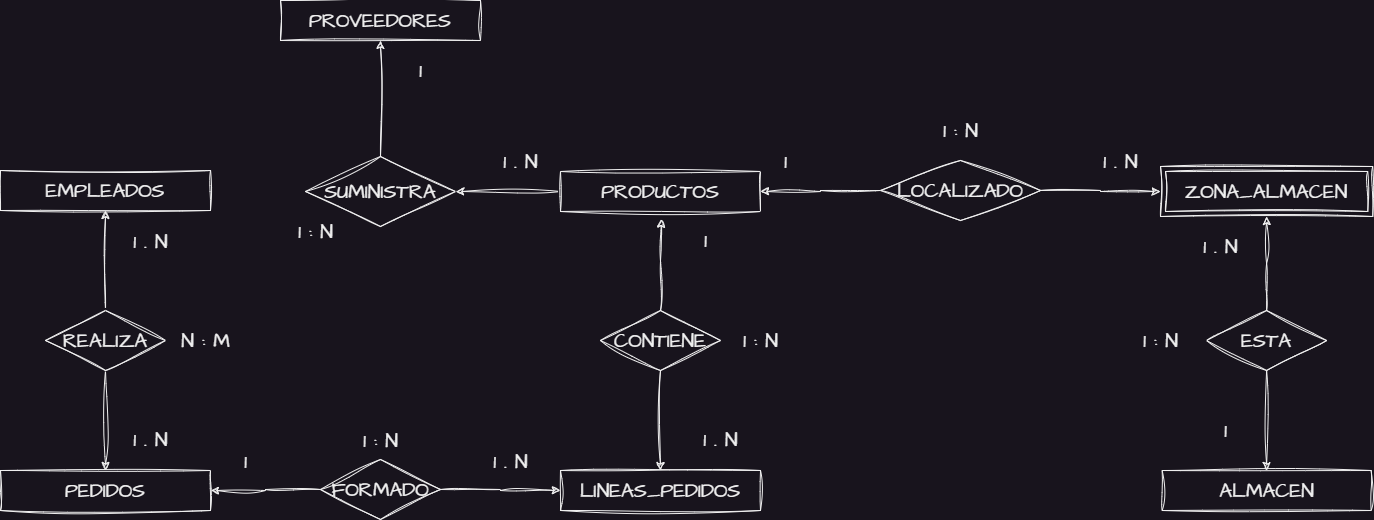

The diagram above was exported from draw.io. Its source (the exported page's mxGraphModel, read from the mxfile embedded in the PNG):
<mxGraphModel dx="2000" dy="476" grid="1" gridSize="10" guides="1" tooltips="1" connect="1" arrows="1" fold="1" page="1" pageScale="1" pageWidth="850" pageHeight="1100" math="0" shadow="0" extFonts="Permanent Marker^https://fonts.googleapis.com/css?family=Permanent+Marker">
  <root>
    <mxCell id="0" />
    <mxCell id="1" parent="0" />
    <mxCell id="zSjWH4uWxTUyNHKqEGdM-1" value="PROVEEDORES" style="whiteSpace=wrap;html=1;align=center;sketch=1;hachureGap=4;jiggle=2;curveFitting=1;fontFamily=Architects Daughter;fontSource=https%3A%2F%2Ffonts.googleapis.com%2Fcss%3Ffamily%3DArchitects%2BDaughter;fontSize=20;" parent="1" vertex="1">
      <mxGeometry x="-410" y="291" width="200" height="40" as="geometry" />
    </mxCell>
    <mxCell id="zSjWH4uWxTUyNHKqEGdM-2" value="EMPLEADOS" style="whiteSpace=wrap;html=1;align=center;sketch=1;hachureGap=4;jiggle=2;curveFitting=1;fontFamily=Architects Daughter;fontSource=https%3A%2F%2Ffonts.googleapis.com%2Fcss%3Ffamily%3DArchitects%2BDaughter;fontSize=20;" parent="1" vertex="1">
      <mxGeometry x="-690" y="461" width="210" height="40" as="geometry" />
    </mxCell>
    <mxCell id="V1r9y7VWGdYZ32SiIuxf-11" style="edgeStyle=orthogonalEdgeStyle;rounded=0;sketch=1;hachureGap=4;jiggle=2;curveFitting=1;orthogonalLoop=1;jettySize=auto;html=1;exitX=0;exitY=0.5;exitDx=0;exitDy=0;entryX=1;entryY=0.5;entryDx=0;entryDy=0;fontFamily=Architects Daughter;fontSource=https%3A%2F%2Ffonts.googleapis.com%2Fcss%3Ffamily%3DArchitects%2BDaughter;fontSize=16;" parent="1" source="zSjWH4uWxTUyNHKqEGdM-38" target="MqnETYJUOhzJDKWicLjn-1" edge="1">
      <mxGeometry relative="1" as="geometry">
        <mxPoint x="22.25999999999999" y="362" as="targetPoint" />
      </mxGeometry>
    </mxCell>
    <mxCell id="zSjWH4uWxTUyNHKqEGdM-38" value="PRODUCTOS" style="whiteSpace=wrap;html=1;align=center;sketch=1;hachureGap=4;jiggle=2;curveFitting=1;fontFamily=Architects Daughter;fontSource=https%3A%2F%2Ffonts.googleapis.com%2Fcss%3Ffamily%3DArchitects%2BDaughter;fontSize=20;" parent="1" vertex="1">
      <mxGeometry x="-130" y="462" width="200" height="40" as="geometry" />
    </mxCell>
    <mxCell id="d2zbAkIhl4tn9V-3MySu-4" style="edgeStyle=orthogonalEdgeStyle;rounded=0;sketch=1;hachureGap=4;jiggle=2;curveFitting=1;orthogonalLoop=1;jettySize=auto;html=1;exitX=0.5;exitY=0;exitDx=0;exitDy=0;entryX=0.5;entryY=1;entryDx=0;entryDy=0;fontFamily=Architects Daughter;fontSource=https%3A%2F%2Ffonts.googleapis.com%2Fcss%3Ffamily%3DArchitects%2BDaughter;fontSize=16;" parent="1" source="A8DQ4D_hATh0K1RGj85z-1" target="zSjWH4uWxTUyNHKqEGdM-2" edge="1">
      <mxGeometry relative="1" as="geometry" />
    </mxCell>
    <mxCell id="dRowJtqit0XzAC4Ms3PM-19" value="" style="edgeStyle=orthogonalEdgeStyle;rounded=0;sketch=1;hachureGap=4;jiggle=2;curveFitting=1;orthogonalLoop=1;jettySize=auto;html=1;fontFamily=Architects Daughter;fontSource=https%3A%2F%2Ffonts.googleapis.com%2Fcss%3Ffamily%3DArchitects%2BDaughter;fontSize=16;" parent="1" source="A8DQ4D_hATh0K1RGj85z-1" target="dRowJtqit0XzAC4Ms3PM-9" edge="1">
      <mxGeometry relative="1" as="geometry" />
    </mxCell>
    <mxCell id="A8DQ4D_hATh0K1RGj85z-1" value="REALIZA" style="shape=rhombus;perimeter=rhombusPerimeter;whiteSpace=wrap;html=1;align=center;sketch=1;hachureGap=4;jiggle=2;curveFitting=1;fontFamily=Architects Daughter;fontSource=https%3A%2F%2Ffonts.googleapis.com%2Fcss%3Ffamily%3DArchitects%2BDaughter;fontSize=20;" parent="1" vertex="1">
      <mxGeometry x="-645" y="601" width="120" height="60" as="geometry" />
    </mxCell>
    <mxCell id="bo6H26x8LrR-fP1fdAIb-63" style="edgeStyle=orthogonalEdgeStyle;rounded=0;sketch=1;hachureGap=4;jiggle=2;curveFitting=1;orthogonalLoop=1;jettySize=auto;html=1;exitX=0.5;exitY=0;exitDx=0;exitDy=0;entryX=0.5;entryY=1;entryDx=0;entryDy=0;fontFamily=Architects Daughter;fontSource=https%3A%2F%2Ffonts.googleapis.com%2Fcss%3Ffamily%3DArchitects%2BDaughter;fontSize=16;" parent="1" source="MqnETYJUOhzJDKWicLjn-1" target="zSjWH4uWxTUyNHKqEGdM-1" edge="1">
      <mxGeometry relative="1" as="geometry" />
    </mxCell>
    <mxCell id="MqnETYJUOhzJDKWicLjn-1" value="SUMINISTRA" style="shape=rhombus;perimeter=rhombusPerimeter;whiteSpace=wrap;html=1;align=center;sketch=1;hachureGap=4;jiggle=2;curveFitting=1;fontFamily=Architects Daughter;fontSource=https%3A%2F%2Ffonts.googleapis.com%2Fcss%3Ffamily%3DArchitects%2BDaughter;fontSize=20;" parent="1" vertex="1">
      <mxGeometry x="-385" y="447" width="150" height="70" as="geometry" />
    </mxCell>
    <mxCell id="MqnETYJUOhzJDKWicLjn-2" value="ALMACEN" style="whiteSpace=wrap;html=1;align=center;sketch=1;hachureGap=4;jiggle=2;curveFitting=1;fontFamily=Architects Daughter;fontSource=https%3A%2F%2Ffonts.googleapis.com%2Fcss%3Ffamily%3DArchitects%2BDaughter;fontSize=20;" parent="1" vertex="1">
      <mxGeometry x="471.63" y="761" width="209" height="40" as="geometry" />
    </mxCell>
    <mxCell id="d2zbAkIhl4tn9V-3MySu-2" style="edgeStyle=orthogonalEdgeStyle;rounded=0;sketch=1;hachureGap=4;jiggle=2;curveFitting=1;orthogonalLoop=1;jettySize=auto;html=1;exitX=0;exitY=0.5;exitDx=0;exitDy=0;fontFamily=Architects Daughter;fontSource=https%3A%2F%2Ffonts.googleapis.com%2Fcss%3Ffamily%3DArchitects%2BDaughter;fontSize=16;entryX=1;entryY=0.5;entryDx=0;entryDy=0;" parent="1" source="d2zbAkIhl4tn9V-3MySu-1" target="zSjWH4uWxTUyNHKqEGdM-38" edge="1">
      <mxGeometry relative="1" as="geometry" />
    </mxCell>
    <mxCell id="d2zbAkIhl4tn9V-3MySu-3" style="edgeStyle=orthogonalEdgeStyle;rounded=0;sketch=1;hachureGap=4;jiggle=2;curveFitting=1;orthogonalLoop=1;jettySize=auto;html=1;exitX=1;exitY=0.5;exitDx=0;exitDy=0;entryX=0;entryY=0.5;entryDx=0;entryDy=0;fontFamily=Architects Daughter;fontSource=https%3A%2F%2Ffonts.googleapis.com%2Fcss%3Ffamily%3DArchitects%2BDaughter;fontSize=16;" parent="1" source="d2zbAkIhl4tn9V-3MySu-1" target="dRowJtqit0XzAC4Ms3PM-2" edge="1">
      <mxGeometry relative="1" as="geometry" />
    </mxCell>
    <mxCell id="d2zbAkIhl4tn9V-3MySu-1" value="LOCALIZADO" style="shape=rhombus;perimeter=rhombusPerimeter;whiteSpace=wrap;html=1;align=center;sketch=1;hachureGap=4;jiggle=2;curveFitting=1;fontFamily=Architects Daughter;fontSource=https%3A%2F%2Ffonts.googleapis.com%2Fcss%3Ffamily%3DArchitects%2BDaughter;fontSize=20;" parent="1" vertex="1">
      <mxGeometry x="190.01" y="451" width="160" height="60" as="geometry" />
    </mxCell>
    <mxCell id="d2zbAkIhl4tn9V-3MySu-9" value="1 . N" style="text;html=1;align=center;verticalAlign=middle;resizable=0;points=[];autosize=1;strokeColor=none;fillColor=none;fontSize=20;fontFamily=Architects Daughter;" parent="1" vertex="1">
      <mxGeometry x="-570" y="710" width="60" height="40" as="geometry" />
    </mxCell>
    <mxCell id="d2zbAkIhl4tn9V-3MySu-10" value="1 . N" style="text;html=1;align=center;verticalAlign=middle;resizable=0;points=[];autosize=1;strokeColor=none;fillColor=none;fontSize=20;fontFamily=Architects Daughter;" parent="1" vertex="1">
      <mxGeometry x="400" y="432" width="60" height="40" as="geometry" />
    </mxCell>
    <mxCell id="d2zbAkIhl4tn9V-3MySu-11" value="1" style="text;html=1;align=center;verticalAlign=middle;resizable=0;points=[];autosize=1;strokeColor=none;fillColor=none;fontSize=20;fontFamily=Architects Daughter;" parent="1" vertex="1">
      <mxGeometry x="80" y="432" width="30" height="40" as="geometry" />
    </mxCell>
    <mxCell id="d2zbAkIhl4tn9V-3MySu-12" value="1 : N" style="text;html=1;align=center;verticalAlign=middle;resizable=0;points=[];autosize=1;strokeColor=none;fillColor=none;fontSize=20;fontFamily=Architects Daughter;" parent="1" vertex="1">
      <mxGeometry x="240.01" y="401" width="60" height="40" as="geometry" />
    </mxCell>
    <mxCell id="d2zbAkIhl4tn9V-3MySu-14" value="1 . N" style="text;html=1;align=center;verticalAlign=middle;resizable=0;points=[];autosize=1;strokeColor=none;fillColor=none;fontSize=20;fontFamily=Architects Daughter;" parent="1" vertex="1">
      <mxGeometry x="-200" y="432" width="60" height="40" as="geometry" />
    </mxCell>
    <mxCell id="d2zbAkIhl4tn9V-3MySu-15" value="1" style="text;html=1;align=center;verticalAlign=middle;resizable=0;points=[];autosize=1;strokeColor=none;fillColor=none;fontSize=20;fontFamily=Architects Daughter;" parent="1" vertex="1">
      <mxGeometry x="-285" y="341" width="30" height="40" as="geometry" />
    </mxCell>
    <mxCell id="d2zbAkIhl4tn9V-3MySu-17" value="1 : N" style="text;html=1;align=center;verticalAlign=middle;resizable=0;points=[];autosize=1;strokeColor=none;fillColor=none;fontSize=20;fontFamily=Architects Daughter;" parent="1" vertex="1">
      <mxGeometry x="-405" y="502" width="60" height="40" as="geometry" />
    </mxCell>
    <mxCell id="dRowJtqit0XzAC4Ms3PM-2" value="ZONA_ALMACEN" style="shape=ext;margin=3;double=1;whiteSpace=wrap;html=1;align=center;sketch=1;hachureGap=4;jiggle=2;curveFitting=1;fontFamily=Architects Daughter;fontSource=https%3A%2F%2Ffonts.googleapis.com%2Fcss%3Ffamily%3DArchitects%2BDaughter;fontSize=20;" parent="1" vertex="1">
      <mxGeometry x="469.9999999999999" y="457" width="212.25" height="50" as="geometry" />
    </mxCell>
    <mxCell id="dRowJtqit0XzAC4Ms3PM-4" value="" style="edgeStyle=orthogonalEdgeStyle;rounded=0;sketch=1;hachureGap=4;jiggle=2;curveFitting=1;orthogonalLoop=1;jettySize=auto;html=1;fontFamily=Architects Daughter;fontSource=https%3A%2F%2Ffonts.googleapis.com%2Fcss%3Ffamily%3DArchitects%2BDaughter;fontSize=16;" parent="1" source="dRowJtqit0XzAC4Ms3PM-3" target="dRowJtqit0XzAC4Ms3PM-2" edge="1">
      <mxGeometry relative="1" as="geometry" />
    </mxCell>
    <mxCell id="dRowJtqit0XzAC4Ms3PM-30" style="edgeStyle=orthogonalEdgeStyle;rounded=0;sketch=1;hachureGap=4;jiggle=2;curveFitting=1;orthogonalLoop=1;jettySize=auto;html=1;exitX=0.5;exitY=1;exitDx=0;exitDy=0;entryX=0.5;entryY=0;entryDx=0;entryDy=0;fontFamily=Architects Daughter;fontSource=https%3A%2F%2Ffonts.googleapis.com%2Fcss%3Ffamily%3DArchitects%2BDaughter;fontSize=16;" parent="1" source="dRowJtqit0XzAC4Ms3PM-3" target="MqnETYJUOhzJDKWicLjn-2" edge="1">
      <mxGeometry relative="1" as="geometry" />
    </mxCell>
    <mxCell id="dRowJtqit0XzAC4Ms3PM-3" value="ESTA" style="shape=rhombus;perimeter=rhombusPerimeter;whiteSpace=wrap;html=1;align=center;sketch=1;hachureGap=4;jiggle=2;curveFitting=1;fontFamily=Architects Daughter;fontSource=https%3A%2F%2Ffonts.googleapis.com%2Fcss%3Ffamily%3DArchitects%2BDaughter;fontSize=20;" parent="1" vertex="1">
      <mxGeometry x="516.13" y="601" width="120" height="60" as="geometry" />
    </mxCell>
    <mxCell id="dRowJtqit0XzAC4Ms3PM-6" value="1" style="text;html=1;align=center;verticalAlign=middle;resizable=0;points=[];autosize=1;strokeColor=none;fillColor=none;fontSize=20;fontFamily=Architects Daughter;" parent="1" vertex="1">
      <mxGeometry x="520" y="701" width="30" height="40" as="geometry" />
    </mxCell>
    <mxCell id="dRowJtqit0XzAC4Ms3PM-7" value="1 . N" style="text;html=1;align=center;verticalAlign=middle;resizable=0;points=[];autosize=1;strokeColor=none;fillColor=none;fontSize=20;fontFamily=Architects Daughter;" parent="1" vertex="1">
      <mxGeometry x="500" y="517" width="60" height="40" as="geometry" />
    </mxCell>
    <mxCell id="dRowJtqit0XzAC4Ms3PM-8" value="1 : N" style="text;html=1;align=center;verticalAlign=middle;resizable=0;points=[];autosize=1;strokeColor=none;fillColor=none;fontSize=20;fontFamily=Architects Daughter;" parent="1" vertex="1">
      <mxGeometry x="440" y="611" width="60" height="40" as="geometry" />
    </mxCell>
    <mxCell id="dRowJtqit0XzAC4Ms3PM-9" value="PEDIDOS" style="whiteSpace=wrap;html=1;align=center;sketch=1;hachureGap=4;jiggle=2;curveFitting=1;fontFamily=Architects Daughter;fontSource=https%3A%2F%2Ffonts.googleapis.com%2Fcss%3Ffamily%3DArchitects%2BDaughter;fontSize=20;" parent="1" vertex="1">
      <mxGeometry x="-690" y="761" width="210" height="40" as="geometry" />
    </mxCell>
    <mxCell id="dRowJtqit0XzAC4Ms3PM-11" value="LINEAS_PEDIDOS" style="whiteSpace=wrap;html=1;align=center;sketch=1;hachureGap=4;jiggle=2;curveFitting=1;fontFamily=Architects Daughter;fontSource=https%3A%2F%2Ffonts.googleapis.com%2Fcss%3Ffamily%3DArchitects%2BDaughter;fontSize=20;" parent="1" vertex="1">
      <mxGeometry x="-130" y="761" width="200" height="40" as="geometry" />
    </mxCell>
    <mxCell id="dRowJtqit0XzAC4Ms3PM-12" style="edgeStyle=orthogonalEdgeStyle;rounded=0;sketch=1;hachureGap=4;jiggle=2;curveFitting=1;orthogonalLoop=1;jettySize=auto;html=1;exitX=0;exitY=0.5;exitDx=0;exitDy=0;entryX=1;entryY=0.5;entryDx=0;entryDy=0;fontFamily=Architects Daughter;fontSource=https%3A%2F%2Ffonts.googleapis.com%2Fcss%3Ffamily%3DArchitects%2BDaughter;fontSize=16;" parent="1" source="dRowJtqit0XzAC4Ms3PM-14" target="dRowJtqit0XzAC4Ms3PM-9" edge="1">
      <mxGeometry relative="1" as="geometry" />
    </mxCell>
    <mxCell id="dRowJtqit0XzAC4Ms3PM-13" style="edgeStyle=orthogonalEdgeStyle;rounded=0;sketch=1;hachureGap=4;jiggle=2;curveFitting=1;orthogonalLoop=1;jettySize=auto;html=1;exitX=1;exitY=0.5;exitDx=0;exitDy=0;entryX=0;entryY=0.5;entryDx=0;entryDy=0;fontFamily=Architects Daughter;fontSource=https%3A%2F%2Ffonts.googleapis.com%2Fcss%3Ffamily%3DArchitects%2BDaughter;fontSize=16;" parent="1" source="dRowJtqit0XzAC4Ms3PM-14" target="dRowJtqit0XzAC4Ms3PM-11" edge="1">
      <mxGeometry relative="1" as="geometry" />
    </mxCell>
    <mxCell id="dRowJtqit0XzAC4Ms3PM-14" value="FORMADO" style="shape=rhombus;perimeter=rhombusPerimeter;whiteSpace=wrap;html=1;align=center;sketch=1;hachureGap=4;jiggle=2;curveFitting=1;fontFamily=Architects Daughter;fontSource=https%3A%2F%2Ffonts.googleapis.com%2Fcss%3Ffamily%3DArchitects%2BDaughter;fontSize=20;" parent="1" vertex="1">
      <mxGeometry x="-370" y="750" width="120" height="60" as="geometry" />
    </mxCell>
    <mxCell id="dRowJtqit0XzAC4Ms3PM-15" value="1" style="text;html=1;align=center;verticalAlign=middle;resizable=0;points=[];autosize=1;strokeColor=none;fillColor=none;fontSize=20;fontFamily=Architects Daughter;" parent="1" vertex="1">
      <mxGeometry x="-460" y="732" width="30" height="40" as="geometry" />
    </mxCell>
    <mxCell id="dRowJtqit0XzAC4Ms3PM-16" value="1 . N" style="text;html=1;align=center;verticalAlign=middle;resizable=0;points=[];autosize=1;strokeColor=none;fillColor=none;fontSize=20;fontFamily=Architects Daughter;" parent="1" vertex="1">
      <mxGeometry x="-210" y="732" width="60" height="40" as="geometry" />
    </mxCell>
    <mxCell id="dRowJtqit0XzAC4Ms3PM-18" value="1 : N" style="text;html=1;align=center;verticalAlign=middle;resizable=0;points=[];autosize=1;strokeColor=none;fillColor=none;fontSize=20;fontFamily=Architects Daughter;" parent="1" vertex="1">
      <mxGeometry x="-340" y="711" width="60" height="40" as="geometry" />
    </mxCell>
    <mxCell id="dRowJtqit0XzAC4Ms3PM-27" style="edgeStyle=orthogonalEdgeStyle;rounded=0;sketch=1;hachureGap=4;jiggle=2;curveFitting=1;orthogonalLoop=1;jettySize=auto;html=1;exitX=0.5;exitY=1;exitDx=0;exitDy=0;entryX=0.5;entryY=0;entryDx=0;entryDy=0;fontFamily=Architects Daughter;fontSource=https%3A%2F%2Ffonts.googleapis.com%2Fcss%3Ffamily%3DArchitects%2BDaughter;fontSize=16;" parent="1" source="dRowJtqit0XzAC4Ms3PM-22" target="dRowJtqit0XzAC4Ms3PM-11" edge="1">
      <mxGeometry relative="1" as="geometry">
        <mxPoint x="-10" y="761" as="targetPoint" />
      </mxGeometry>
    </mxCell>
    <mxCell id="dRowJtqit0XzAC4Ms3PM-28" style="edgeStyle=orthogonalEdgeStyle;rounded=0;sketch=1;hachureGap=4;jiggle=2;curveFitting=1;orthogonalLoop=1;jettySize=auto;html=1;exitX=0.5;exitY=0;exitDx=0;exitDy=0;entryX=0.504;entryY=1.19;entryDx=0;entryDy=0;entryPerimeter=0;fontFamily=Architects Daughter;fontSource=https%3A%2F%2Ffonts.googleapis.com%2Fcss%3Ffamily%3DArchitects%2BDaughter;fontSize=16;" parent="1" source="dRowJtqit0XzAC4Ms3PM-22" target="zSjWH4uWxTUyNHKqEGdM-38" edge="1">
      <mxGeometry relative="1" as="geometry" />
    </mxCell>
    <mxCell id="dRowJtqit0XzAC4Ms3PM-22" value="CONTIENE" style="shape=rhombus;perimeter=rhombusPerimeter;whiteSpace=wrap;html=1;align=center;sketch=1;hachureGap=4;jiggle=2;curveFitting=1;fontFamily=Architects Daughter;fontSource=https%3A%2F%2Ffonts.googleapis.com%2Fcss%3Ffamily%3DArchitects%2BDaughter;fontSize=20;" parent="1" vertex="1">
      <mxGeometry x="-90" y="601" width="120" height="60" as="geometry" />
    </mxCell>
    <mxCell id="dRowJtqit0XzAC4Ms3PM-23" value="1 . N" style="text;html=1;align=center;verticalAlign=middle;resizable=0;points=[];autosize=1;strokeColor=none;fillColor=none;fontSize=20;fontFamily=Architects Daughter;" parent="1" vertex="1">
      <mxGeometry y="710" width="60" height="40" as="geometry" />
    </mxCell>
    <mxCell id="dRowJtqit0XzAC4Ms3PM-24" value="1" style="text;html=1;align=center;verticalAlign=middle;resizable=0;points=[];autosize=1;strokeColor=none;fillColor=none;fontSize=20;fontFamily=Architects Daughter;" parent="1" vertex="1">
      <mxGeometry y="511" width="30" height="40" as="geometry" />
    </mxCell>
    <mxCell id="dRowJtqit0XzAC4Ms3PM-29" value="1 : N" style="text;html=1;align=center;verticalAlign=middle;resizable=0;points=[];autosize=1;strokeColor=none;fillColor=none;fontSize=20;fontFamily=Architects Daughter;" parent="1" vertex="1">
      <mxGeometry x="40" y="611" width="60" height="40" as="geometry" />
    </mxCell>
    <mxCell id="05TenAct8YIAqR1Wwa2C-1" value="1 . N" style="text;html=1;align=center;verticalAlign=middle;resizable=0;points=[];autosize=1;strokeColor=none;fillColor=none;fontSize=20;fontFamily=Architects Daughter;" parent="1" vertex="1">
      <mxGeometry x="-570" y="512" width="60" height="40" as="geometry" />
    </mxCell>
    <mxCell id="05TenAct8YIAqR1Wwa2C-2" value="N : M" style="text;html=1;align=center;verticalAlign=middle;resizable=0;points=[];autosize=1;strokeColor=none;fillColor=none;fontSize=20;fontFamily=Architects Daughter;" parent="1" vertex="1">
      <mxGeometry x="-520" y="611" width="70" height="40" as="geometry" />
    </mxCell>
  </root>
</mxGraphModel>